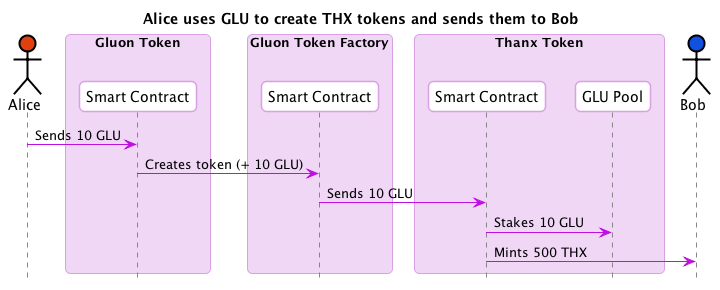

The diagram above was rendered by PlantUML. Its source (embedded in the PNG):
@startuml
skinparam shadowing false
skinparam roundcorner 10
skinparam BoxPadding 10
skinparam headerFontColor #BD10E0
skinparam headerFontSize 18
skinparam sequence {
  ArrowColor #BD10E0
  
  BoxBorderColor #D9A1E4
  BoxBackgroundColor #F0D7F5
  BoxPadding 10

  ParticipantBorderColor #D9A1E4
  ParticipantBackgroundColor #ffffff
  ParticipantPadding 10

  ActorBorderColor #000000
  ActorBackgroundColor #ffffff

  EntityBorderColor #BD10E0
  EntityBackgroundColor #ffffff


  LifeLineBorderColor #878787
}

hide footbox
title Alice uses GLU to create THX tokens and sends them to Bob 
actor Alice #E03F10
box "Gluon Token"
  participant "Smart Contract" as GluonSC
end box
box "Gluon Token Factory"
  participant "Smart Contract" as GluonFactorySC
end box
box "Thanx Token"
  participant "Smart Contract" as ThanxSC
  participant "GLU Pool" as THXGLUPool
end box
actor Bob #1051E0

Alice -> GluonSC : Sends 10 GLU
GluonSC -> GluonFactorySC : Creates token (+ 10 GLU)
GluonFactorySC -> ThanxSC : Sends 10 GLU

ThanxSC -> THXGLUPool : Stakes 10 GLU
ThanxSC -> Bob : Mints 500 THX

@enduml